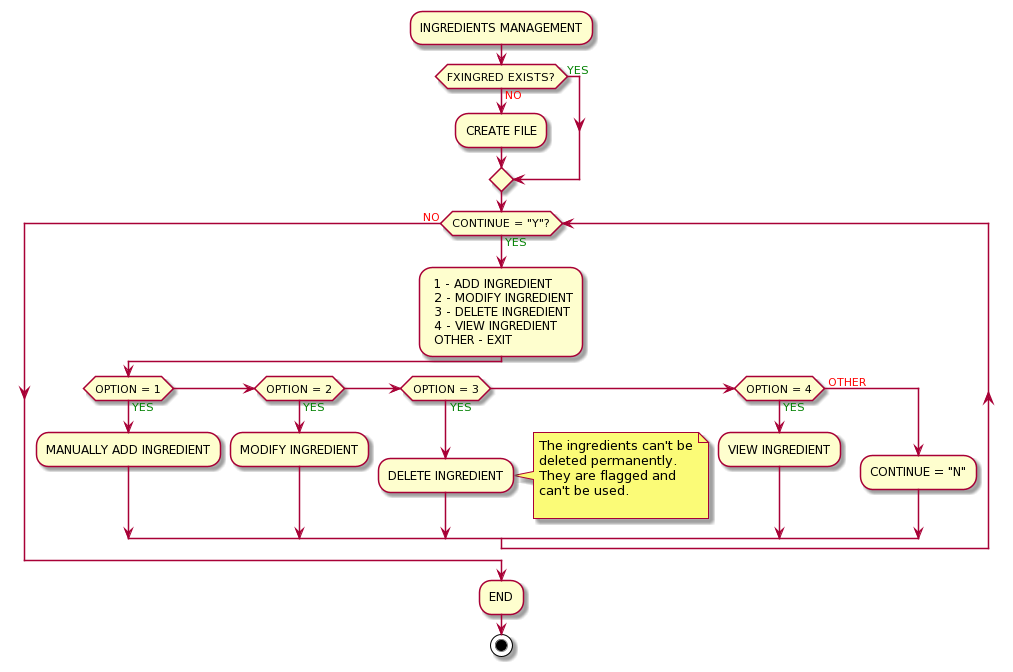

The diagram above was rendered by PlantUML. Its source (embedded in the PNG):
@startuml
:INGREDIENTS MANAGEMENT;
IF (FXINGRED EXISTS?) THEN (<COLOR:RED>NO)
    :CREATE FILE;
ELSE (<COLOR:GREEN>YES)
ENDIF
WHILE (CONTINUE = "Y"?) IS (<COLOR:GREEN>YES)
    : 1 - ADD INGREDIENT 
     2 - MODIFY INGREDIENT
     3 - DELETE INGREDIENT
     4 - VIEW INGREDIENT
     OTHER - EXIT;
    IF (OPTION = 1) THEN (<COLOR:GREEN>YES)
        :MANUALLY ADD INGREDIENT;
    ELSEIF (OPTION = 2) THEN (<COLOR:GREEN>YES)
        :MODIFY INGREDIENT;
    ELSEIF (OPTION = 3) THEN (<COLOR:GREEN>YES)
        :DELETE INGREDIENT;
        note right
The ingredients can't be
deleted permanently.
They are flagged and
can't be used.
          
        end note
    ELSEIF (OPTION = 4) THEN (<COLOR:GREEN>YES)
        :VIEW INGREDIENT;
    ELSE (<COLOR:RED> OTHER)
        :CONTINUE = "N";
    ENDIF
ENDWHILE (<COLOR:RED>NO)
:END;
stop
@enduml